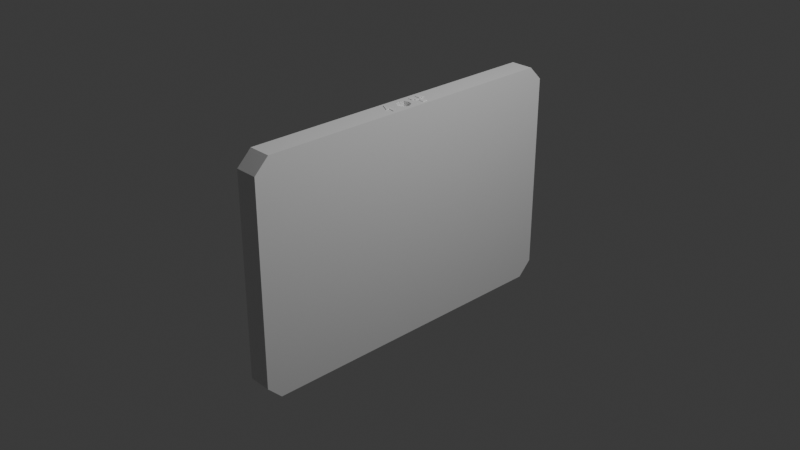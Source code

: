 # Source: ledbreadboard.blend  (saved by Blender 5.0.118; exported with 4.5.12 LTS)
import bpy
from mathutils import Matrix  # noqa: F401  (used for matrix-valued properties, if any)

bpy.ops.wm.read_factory_settings(use_empty=True)
scene = bpy.context.scene
scene.name = 'Scene'

# ---- collections
col_collection = bpy.data.collections.new('Collection'); scene.collection.children.link(col_collection)

# ---- materials (node trees are filled in below, after node groups)
mat_material = bpy.data.materials.new('Material')
mat_material_001 = bpy.data.materials.new('Material.001')

# ---- material node trees
mat_material.use_nodes = True; mat_material.node_tree.nodes.clear()
_N = mat_material.node_tree.nodes; _L = mat_material.node_tree.links
n0 = _N.new('ShaderNodeBsdfPrincipled'); n0.name = 'Principled BSDF'; n0.location = (-200, 100)
n1 = _N.new('ShaderNodeOutputMaterial'); n1.name = 'Material Output'; n1.location = (200, 100)
_L.new(n0.outputs[0], n1.inputs[0])
n1.is_active_output = True
mat_material_001.use_nodes = True; mat_material_001.node_tree.nodes.clear()
_N = mat_material_001.node_tree.nodes; _L = mat_material_001.node_tree.links
n0 = _N.new('ShaderNodeBsdfPrincipled'); n0.name = 'Principled BSDF'; n0.location = (-200, 100)
n0.inputs[28].default_value = 0.9
n1 = _N.new('ShaderNodeOutputMaterial'); n1.name = 'Material Output'; n1.location = (200, 100)
_L.new(n0.outputs[0], n1.inputs[0])
n1.is_active_output = True

# ---- world
world_world = bpy.data.worlds.new('World'); scene.world = world_world
world_world.use_nodes = True; world_world.node_tree.nodes.clear()
_N = world_world.node_tree.nodes; _L = world_world.node_tree.links
n0 = _N.new('ShaderNodeOutputWorld'); n0.name = 'World Output'; n0.location = (300, 300)
n1 = _N.new('ShaderNodeBackground'); n1.name = 'Background'; n1.location = (10, 300)
n1.inputs[0].default_value = (0.05088, 0.05088, 0.05088, 1.0)
_L.new(n1.outputs[0], n0.inputs[0])
n0.is_active_output = True
world_world.color = (0.05088, 0.05088, 0.05088)
world_world.sun_shadow_jitter_overblur = 0.0

# ---- cameras
cam_camera = bpy.data.cameras.new('Camera')
cam_camera.clip_end = 100.0
cam_camera.ortho_scale = 7.314

# ---- lights
light_light = bpy.data.lights.new('Light', 'POINT')
light_light.energy = 1000.0
light_light.shadow_soft_size = 0.1

# ---- meshes
me_cube = bpy.data.meshes.new('Cube')
me_cube.from_pydata([(0.06, 0.0, 0.09553), (-0.02, -0.1334, -0.09), (-0.02, -0.14, -0.08336), (0.06, 0.006, 0.09553), (-0.02, -0.14, 0.08336), (-0.02, -0.1334, 0.09), (0.1449, 0.004243, 0.09553), (-0.02, 0.14, -0.08336), (-0.02, 0.1334, -0.09), (0.18, 0.0, 0.09553), (-0.02, 0.1334, 0.09), (-0.02, 0.14, 0.08336), (0.1449, -0.004243, 0.09553), (0.26, -0.15, -0.0875), (0.26, -0.1375, -0.1), (0.06, -0.006, 0.09553), (0.26, -0.1375, 0.1), (0.26, -0.15, 0.0875), (-0.02485, -0.004243, 0.09553), (0.26, 0.1375, -0.1), (0.26, 0.15, -0.0875), (-0.06, 0.0, 0.09553), (0.26, 0.15, 0.0875), (0.26, 0.1375, 0.1), (-0.14, 0.1375, -0.1), (-0.02485, 0.004243, 0.09553), (-0.14, 0.15, -0.0875), (-0.14, 0.15, 0.0875), (-0.14, 0.1375, 0.1), (-0.14, -0.15, -0.0875), (-0.14, -0.1375, -0.1), (-0.14, -0.1375, 0.1), (-0.14, -0.15, 0.0875), (-0.14, 0.1354, -0.095), (-0.14, 0.145, -0.08543), (-0.14, 0.145, 0.08543), (-0.14, 0.1354, 0.095), (-0.14, -0.145, -0.08543), (-0.14, -0.1354, -0.095), (-0.14, -0.1354, 0.095), (-0.14, -0.145, 0.08543), (0.02, 0.1354, -0.095), (0.02, 0.145, -0.08543), (0.02, 0.145, 0.08543), (0.02, 0.1354, 0.095), (0.02, -0.145, -0.08543), (0.02, -0.1354, -0.095), (0.02, -0.1354, 0.095), (0.02, -0.145, 0.08543), (0.02, 0.1334, -0.09), (0.02, 0.14, -0.08336), (0.02, 0.14, 0.08336), (0.02, 0.1334, 0.09), (0.02, -0.14, -0.08336), (0.02, -0.1334, -0.09), (0.02, -0.1334, 0.09), (0.02, -0.14, 0.08336), (-0.06, 0.0, 0.1), (-0.02485, -0.004243, 0.1), (0.06, 0.006, 0.1), (-0.02485, 0.004243, 0.1), (0.06, -0.006, 0.1), (0.1449, 0.004243, 0.1), (0.1449, -0.004243, 0.1), (0.18, 0.0, 0.1)], [], [(19, 24, 26, 20), (28, 23, 22, 27), (30, 14, 13, 29), (16, 31, 32, 17), (24, 19, 14, 30), (11, 7, 8, 1, 2, 4, 5, 10), (13, 17, 32, 29), (28, 31, 16, 23, 64, 63, 61, 58, 57), (64, 23, 28, 57, 60, 59, 62), (26, 27, 22, 20), (17, 13, 14, 19, 20, 22, 23, 16), (33, 34, 26, 24), (35, 36, 28, 27), (37, 38, 30, 29), (39, 40, 32, 31), (38, 33, 24, 30), (40, 37, 29, 32), (36, 39, 31, 28), (34, 35, 27, 26), (38, 37, 45, 46), (8, 7, 50, 49), (36, 35, 43, 44), (7, 11, 51, 50), (34, 33, 41, 42), (10, 5, 55, 52), (35, 34, 42, 43), (4, 2, 53, 56), (49, 50, 42, 41), (51, 52, 44, 43), (53, 54, 46, 45), (55, 56, 48, 47), (54, 49, 41, 46), (56, 53, 45, 48), (52, 55, 47, 44), (50, 51, 43, 42), (11, 10, 52, 51), (40, 39, 47, 48), (2, 1, 54, 53), (33, 38, 46, 41), (5, 4, 56, 55), (37, 40, 48, 45), (1, 8, 49, 54), (39, 36, 44, 47), (0, 6, 3), (59, 3, 6, 62), (0, 9, 6), (62, 6, 9, 64), (0, 12, 9), (9, 12, 63, 64), (0, 15, 12), (12, 15, 61, 63), (0, 18, 15), (15, 18, 58, 61), (0, 21, 18), (18, 21, 57, 58), (0, 25, 21), (57, 21, 25, 60), (0, 3, 25), (60, 25, 3, 59)])
me_cube.polygons.foreach_set('material_index', [0, 0, 0, 0, 0, 0, 0, 0, 0, 0, 0, 0, 0, 0, 0, 0, 0, 0, 0, 0, 0, 0, 0, 0, 0, 0, 0, 1, 1, 1, 1, 1, 1, 1, 1, 0, 0, 0, 0, 0, 0, 0, 0, 0, 0, 0, 0, 0, 0, 0, 0, 0, 0, 0, 0, 0, 0, 0, 0])
_uv = me_cube.uv_layers.new(name='UVMap')
_uv.uv.foreach_set('vector', [0.3942, 0.4844, 0.1266, 0.4844, 0.1294, 0.4688, 0.3854, 0.5, 0.6071, 0.2702, 0.5938, 0.4924, 0.6094, 0.5, 0.6094, 0.25, 0.1266, 0.7656, 0.3942, 0.7656, 0.3854, 0.75, 0.1294, 0.7812, 0.5938, 0.7588, 0.5938, 1.002, 0.6094, 1.0, 0.6094, 0.75, 0.1266, 0.4844, 0.3942, 0.4844, 0.3942, 0.7656, 0.1266, 0.7656, 0.5886, 0.2505, 0.4114, 0.2532, 0.4187, 0.2606, 0.4187, -0.0104, 0.4114, -0.003081, 0.5886, -0.003193, 0.5813, -0.01059, 0.5813, 0.2556, 0.3854, 0.75, 0.6094, 0.75, 0.6094, 1.0, 0.3906, 1.0, 0.875, 0.4514, 0.8794, 0.7922, 0.5938, 0.7588, 0.5938, 0.4924, 0.6504, 0.6248, 0.6754, 0.6289, 0.7355, 0.6303, 0.7956, 0.6279, 0.8205, 0.6226, 0.6504, 0.6248, 0.5938, 0.4924, 0.875, 0.4514, 0.8205, 0.6226, 0.7955, 0.6179, 0.7354, 0.6171, 0.6753, 0.6201, 0.3906, 0.25, 0.6094, 0.25, 0.6094, 0.5, 0.3854, 0.5, 0.6094, 0.75, 0.3854, 0.75, 0.3942, 0.7656, 0.3942, 0.4844, 0.3854, 0.5, 0.6094, 0.5, 0.5938, 0.4924, 0.5938, 0.7588, 0.3813, 0.2941, 0.3932, 0.3048, 0.3906, 0.25, 0.375, 0.2967, 0.6068, 0.295, 0.6188, 0.2868, 0.6071, 0.2702, 0.6094, 0.25, 0.3932, -0.05643, 0.3812, -0.04442, 0.375, -0.04703, 0.3906, -0.06271, 0.6188, -0.04479, 0.6068, -0.05669, 0.6094, -0.063, 0.625, -0.04746, 0.3812, -0.04442, 0.3813, 0.2941, 0.375, 0.2967, 0.375, -0.04703, 0.6068, -0.05669, 0.3932, -0.05643, 0.3906, -0.06271, 0.6094, -0.063, 0.6188, 0.2868, 0.6188, -0.04479, 0.625, -0.04746, 0.6071, 0.2702, 0.3932, 0.3048, 0.6068, 0.295, 0.6094, 0.25, 0.3906, 0.25, 0.3812, -0.04442, 0.3932, -0.05643, 0.3932, 0.006271, 0.3991, -0.02647, 0.4187, 0.2606, 0.4114, 0.2532, 0.3958, 0.2988, 0.4014, 0.2778, 0.6188, 0.2868, 0.6068, 0.295, 0.6068, 0.2451, 0.6009, 0.2705, 0.4114, 0.2532, 0.5886, 0.2505, 0.6042, 0.2926, 0.3958, 0.2988, 0.3932, 0.3048, 0.3813, 0.2941, 0.3991, 0.2764, 0.3932, 0.2438, 0.5813, 0.2556, 0.5813, -0.01059, 0.5986, -0.02817, 0.5986, 0.2724, 0.6068, 0.295, 0.3932, 0.3048, 0.3932, 0.2438, 0.6068, 0.2451, 0.5886, -0.003193, 0.4114, -0.003081, 0.3958, -0.05018, 0.6042, -0.05051, 0.4014, 0.2778, 0.3958, 0.2988, 0.3932, 0.2438, 0.3991, 0.2764, 0.6042, 0.2926, 0.5986, 0.2724, 0.6009, 0.2705, 0.6068, 0.2451, 0.3958, -0.05018, 0.4014, -0.02785, 0.3991, -0.02647, 0.3932, 0.006271, 0.5986, -0.02817, 0.6042, -0.05051, 0.6068, 0.006293, 0.6009, -0.02672, 0.4014, -0.02785, 0.4014, 0.2778, 0.3991, 0.2764, 0.3991, -0.02647, 0.6042, -0.05051, 0.3958, -0.05018, 0.3932, 0.006271, 0.6068, 0.006293, 0.5986, 0.2724, 0.5986, -0.02817, 0.6009, -0.02672, 0.6009, 0.2705, 0.3958, 0.2988, 0.6042, 0.2926, 0.6068, 0.2451, 0.3932, 0.2438, 0.5886, 0.2505, 0.5813, 0.2556, 0.5986, 0.2724, 0.6042, 0.2926, 0.6068, -0.05669, 0.6188, -0.04479, 0.6009, -0.02672, 0.6068, 0.006293, 0.4114, -0.003081, 0.4187, -0.0104, 0.4014, -0.02785, 0.3958, -0.05018, 0.3813, 0.2941, 0.3812, -0.04442, 0.3991, -0.02647, 0.3991, 0.2764, 0.5813, -0.01059, 0.5886, -0.003193, 0.6042, -0.05051, 0.5986, -0.02817, 0.3932, -0.05643, 0.6068, -0.05669, 0.6068, 0.006293, 0.3932, 0.006271, 0.4187, -0.0104, 0.4187, 0.2606, 0.4014, 0.2778, 0.4014, -0.02785, 0.6188, -0.04479, 0.6188, 0.2868, 0.6009, 0.2705, 0.6009, -0.02672, 0.75, 0.25, 0.9197, 0.4197, 0.75, 0.49, 1.0, 0.6397, 1.0, 0.5, 0.875, 0.5, 0.875, 0.6397, 0.75, 0.25, 0.99, 0.25, 0.9197, 0.4197, 0.875, 0.6397, 0.875, 0.5, 0.75, 0.5, 0.75, 0.6397, 0.75, 0.25, 0.9197, 0.08029, 0.99, 0.25, 0.75, 0.5, 0.625, 0.5, 0.625, 0.6397, 0.75, 0.6397, 0.75, 0.25, 0.75, 0.01, 0.9197, 0.08029, 0.625, 0.5, 0.5, 0.5, 0.5, 0.6397, 0.625, 0.6397, 0.75, 0.25, 0.5803, 0.08029, 0.75, 0.01, 0.5, 0.5, 0.375, 0.5, 0.375, 0.6397, 0.5, 0.6397, 0.75, 0.25, 0.51, 0.25, 0.5803, 0.08029, 0.375, 0.5, 0.25, 0.5, 0.25, 0.6397, 0.375, 0.6397, 0.75, 0.25, 0.5803, 0.4197, 0.51, 0.25, 0.25, 0.6397, 0.25, 0.5, 0.125, 0.5, 0.125, 0.6397, 0.75, 0.25, 0.75, 0.49, 0.5803, 0.4197, 0.125, 0.6397, 0.125, 0.5, 0.0, 0.5, 0.0, 0.6397])
me_cube.materials.append(mat_material)
me_cube.materials.append(mat_material_001)
me_cube.update()
me_scene_012 = bpy.data.meshes.new('Scene.012')
me_scene_012.from_pydata([(-1.635, -0.5211, 0.5), (-1.635, -0.5211, -0.5), (-1.635, -0.05447, -0.5), (-1.635, -0.05447, 0.5), (-0.6354, -0.5211, -0.5), (-0.6354, -0.05447, -0.5), (-0.6354, -0.5211, 0.5), (-0.6354, -0.05447, 0.5), (1.64, -0.5211, -0.5), (1.64, -0.5211, 0.5), (1.64, -0.05448, 0.5), (1.64, -0.05448, -0.5), (0.6399, -0.5211, 0.5), (0.6399, -0.05448, 0.5), (0.6399, -0.5211, -0.5), (0.6399, -0.05448, -0.5)], [], [(12, 15, 14), (9, 13, 12), (14, 11, 8), (14, 15, 11), (8, 10, 9), (3, 5, 2), (9, 10, 13), (12, 13, 15), (11, 15, 13), (11, 13, 10), (3, 7, 5), (8, 11, 10), (4, 7, 6), (4, 5, 7), (6, 7, 3), (6, 3, 0), (1, 5, 4), (1, 2, 5), (0, 3, 2), (0, 2, 1)])
me_scene_012.polygons.foreach_set('use_smooth', [True] * 20)
_k = set([(0, 2), (0, 3), (1, 2), (1, 5), (2, 3), (2, 5), (3, 6), (3, 7), (4, 5), (4, 7), (5, 7), (6, 7), (8, 10), (8, 11), (9, 10), (9, 13), (10, 11), (10, 13), (11, 14), (11, 15), (12, 13), (12, 15), (13, 15), (14, 15)])
me_scene_012.attributes.new('sharp_edge', 'BOOLEAN', 'EDGE').data.foreach_set('value', [ (min(e.vertices), max(e.vertices)) in _k for e in me_scene_012.edges])
_uv = me_scene_012.uv_layers.new(name='UVSet0')
_uv.uv.foreach_set('vector', [0.0946, 0.3418, 0.0946, 0.3418, 0.0946, 0.3418, 0.09442, 0.3418, 0.09436, 0.3418, 0.09442, 0.3418, 0.09479, 0.3418, 0.09485, 0.3418, 0.09479, 0.3418, 0.09479, 0.3418, 0.09485, 0.3418, 0.09485, 0.3418, 0.09418, 0.3418, 0.09418, 0.3418, 0.09418, 0.3418, 0.0284, 0.3394, 0.02835, 0.3394, 0.02835, 0.3394, 0.09442, 0.3418, 0.09436, 0.3418, 0.09436, 0.3418, 0.0946, 0.3418, 0.0946, 0.3418, 0.0946, 0.3418, 0.0296, 0.3394, 0.0296, 0.3394, 0.02965, 0.3394, 0.0296, 0.3394, 0.02965, 0.3394, 0.02965, 0.3394, 0.0284, 0.3394, 0.0284, 0.3394, 0.02835, 0.3394, 0.09418, 0.3418, 0.09418, 0.3418, 0.09418, 0.3418, 0.09332, 0.3416, 0.09338, 0.3416, 0.09332, 0.3416, 0.09332, 0.3416, 0.09338, 0.3416, 0.09338, 0.3416, 0.09357, 0.3416, 0.09357, 0.3416, 0.09357, 0.3416, 0.09357, 0.3416, 0.09357, 0.3416, 0.09357, 0.3416, 0.09314, 0.3413, 0.09314, 0.3413, 0.09314, 0.3413, 0.09314, 0.3413, 0.09314, 0.3413, 0.09314, 0.3413, 0.09296, 0.3413, 0.09296, 0.3413, 0.09296, 0.3413, 0.09296, 0.3413, 0.09296, 0.3413, 0.09296, 0.3413])
_ca = me_scene_012.color_attributes.new('VertexColors', 'BYTE_COLOR', 'CORNER')
_ca.data.foreach_set('color', [0.0, 0.0, 0.0, 0.0, 0.0, 0.0, 0.0, 0.0, 0.0, 0.0, 0.0, 0.0, 0.0, 0.0, 0.0, 0.0, 0.0, 0.0, 0.0, 0.0, 0.0, 0.0, 0.0, 0.0, 0.0, 0.0, 0.0, 0.0, 0.0, 0.0, 0.0, 0.0, 0.0, 0.0, 0.0, 0.0, 0.0, 0.0, 0.0, 0.0, 0.0, 0.0, 0.0, 0.0, 0.0, 0.0, 0.0, 0.0, 0.0, 0.0, 0.0, 0.0, 0.0, 0.0, 0.0, 0.0, 0.0, 0.0, 0.0, 0.0, 0.0, 0.0, 0.0, 0.0, 0.0, 0.0, 0.0, 0.0, 0.0, 0.0, 0.0, 0.0, 0.0, 0.0, 0.0, 0.0, 0.0, 0.0, 0.0, 0.0, 0.0, 0.0, 0.0, 0.0, 0.0, 0.0, 0.0, 0.0, 0.0, 0.0, 0.0, 0.0, 0.0, 0.0, 0.0, 0.0, 0.0, 0.0, 0.0, 0.0, 0.0, 0.0, 0.0, 0.0, 0.0, 0.0, 0.0, 0.0, 0.0, 0.0, 0.0, 0.0, 0.0, 0.0, 0.0, 0.0, 0.0, 0.0, 0.0, 0.0, 0.0, 0.0, 0.0, 0.0, 0.0, 0.0, 0.0, 0.0, 0.0, 0.0, 0.0, 0.0, 0.0, 0.0, 0.0, 0.0, 0.0, 0.0, 0.0, 0.0, 0.0, 0.0, 0.0, 0.0, 0.0, 0.0, 0.0, 0.0, 0.0, 0.0, 0.0, 0.0, 0.0, 0.0, 0.0, 0.0, 0.0, 0.0, 0.0, 0.0, 0.0, 0.0, 0.0, 0.0, 0.0, 0.0, 0.0, 0.0, 0.0, 0.0, 0.0, 0.0, 0.0, 0.0, 0.0, 0.0, 0.0, 0.0, 0.0, 0.0, 0.0, 0.0, 0.0, 0.0, 0.0, 0.0, 0.0, 0.0, 0.0, 0.0, 0.0, 0.0, 0.0, 0.0, 0.0, 0.0, 0.0, 0.0, 0.0, 0.0, 0.0, 0.0, 0.0, 0.0, 0.0, 0.0, 0.0, 0.0, 0.0, 0.0, 0.0, 0.0, 0.0, 0.0, 0.0, 0.0, 0.0, 0.0, 0.0, 0.0, 0.0, 0.0, 0.0, 0.0, 0.0, 0.0, 0.0, 0.0, 0.0, 0.0, 0.0, 0.0, 0.0, 0.0, 0.0, 0.0, 0.0, 0.0, 0.0, 0.0])
me_scene_012.update()
me_scene_012.normals_split_custom_set([tuple(v) for v in zip(*[iter([-1.0, 0.0, 0.0, -1.0, 0.0, 0.0, -1.0, 0.0, 0.0, 0.0, 0.0, 1.0, 0.0, 0.0, 1.0, 0.0, 0.0, 1.0, 0.0, 0.0, -1.0, 0.0, 0.0, -1.0, 0.0, 0.0, -1.0, 0.0, 0.0, -1.0, 0.0, 0.0, -1.0, 0.0, 0.0, -1.0, 1.0, 0.0, 0.0, 1.0, 0.0, 0.0, 1.0, 0.0, 0.0, 0.0, 1.0, 0.0, 0.0, 1.0, 0.0, 0.0, 1.0, 0.0, 0.0, 0.0, 1.0, 0.0, 0.0, 1.0, 0.0, 0.0, 1.0, -1.0, 0.0, 0.0, -1.0, 0.0, 0.0, -1.0, 0.0, 0.0, 0.0, 1.0, 0.0, 0.0, 1.0, 0.0, 0.0, 1.0, 0.0, 0.0, 1.0, 0.0, 0.0, 1.0, 0.0, 0.0, 1.0, 0.0, 0.0, 1.0, 0.0, 0.0, 1.0, 0.0, 0.0, 1.0, 0.0, 1.0, 0.0, 0.0, 1.0, 0.0, 0.0, 1.0, 0.0, 0.0, 1.0, 0.0, 0.0, 1.0, 0.0, 0.0, 1.0, 0.0, 0.0, 1.0, 0.0, 0.0, 1.0, 0.0, 0.0, 1.0, 0.0, 0.0, 0.0, 0.0, 1.0, 0.0, 0.0, 1.0, 0.0, 0.0, 1.0, 0.0, 0.0, 1.0, 0.0, 0.0, 1.0, 0.0, 0.0, 1.0, 0.0, 0.0, -1.0, 0.0, 0.0, -1.0, 0.0, 0.0, -1.0, 0.0, 0.0, -1.0, 0.0, 0.0, -1.0, 0.0, 0.0, -1.0, -1.0, 0.0, 0.0, -1.0, 0.0, 0.0, -1.0, 0.0, 0.0, -1.0, 0.0, 0.0, -1.0, 0.0, 0.0, -1.0, 0.0, 0.0])] * 3)])
me_scene_024 = bpy.data.meshes.new('Scene.024')
me_scene_024.from_pydata([(-0.00828, 0.2684, 0.3718), (-0.00828, -0.2684, 0.3718), (-1.891, -0.2684, 0.7651), (-1.891, 0.2684, 0.7651), (0.6196, 0.2684, -4.258), (0.6196, -0.2684, -4.258), (0.02846, 0.2684, -0.4694), (0.02846, -0.2684, -0.4694), (1.981, 0.2684, -0.7758), (1.981, -0.2684, -0.7758), (-0.7301, 0.2684, 4.366), (-0.7301, -0.2684, 4.366)], [], [(0, 2, 1), (0, 3, 2), (4, 2, 3), (4, 5, 2), (6, 5, 4), (6, 7, 5), (8, 7, 6), (8, 9, 7), (10, 9, 8), (10, 11, 9), (10, 8, 0), (0, 8, 6), (0, 6, 3), (6, 4, 3), (10, 1, 11), (10, 0, 1)])
me_scene_024.polygons.foreach_set('use_smooth', [True] * 16)
_k = set([(0, 1), (0, 3), (0, 10), (2, 3), (2, 4), (3, 4), (4, 5), (4, 6), (5, 6), (6, 7), (6, 8), (7, 8), (8, 9), (8, 10), (9, 10), (10, 11)])
me_scene_024.attributes.new('sharp_edge', 'BOOLEAN', 'EDGE').data.foreach_set('value', [ (min(e.vertices), max(e.vertices)) in _k for e in me_scene_024.edges])
_uv = me_scene_024.uv_layers.new(name='UVSet0')
_uv.uv.foreach_set('vector', [0.03818, 0.06891, 0.03809, 0.06921, 0.03809, 0.06891, 0.03818, 0.06891, 0.03821, 0.06921, 0.03809, 0.06921, 0.03821, 0.07007, 0.03809, 0.06921, 0.03821, 0.06921, 0.03821, 0.07007, 0.03809, 0.07007, 0.03809, 0.06921, 0.03821, 0.07068, 0.03809, 0.07007, 0.03821, 0.07007, 0.03821, 0.07068, 0.03809, 0.07068, 0.03809, 0.07007, 0.03818, 0.07104, 0.03809, 0.07068, 0.03821, 0.07068, 0.03818, 0.07104, 0.03809, 0.07104, 0.03809, 0.07068, 0.03818, 0.0719, 0.03809, 0.07104, 0.03818, 0.07104, 0.03818, 0.0719, 0.03806, 0.0719, 0.03809, 0.07104, 0.1532, 0.3418, 0.1528, 0.3411, 0.1532, 0.3413, 0.1532, 0.3413, 0.1528, 0.3411, 0.1532, 0.3411, 0.1532, 0.3413, 0.1532, 0.3411, 0.1534, 0.3413, 0.1532, 0.3411, 0.1531, 0.3403, 0.1534, 0.3413, 0.03818, 0.0719, 0.03809, 0.07257, 0.03806, 0.0719, 0.03818, 0.0719, 0.03818, 0.07257, 0.03809, 0.07257])
_ca = me_scene_024.color_attributes.new('VertexColors', 'BYTE_COLOR', 'CORNER')
_ca.data.foreach_set('color', [1.0, 1.0, 1.0, 1.0, 1.0, 1.0, 1.0, 1.0, 1.0, 1.0, 1.0, 1.0, 1.0, 1.0, 1.0, 1.0, 1.0, 1.0, 1.0, 1.0, 1.0, 1.0, 1.0, 1.0, 1.0, 1.0, 1.0, 1.0, 1.0, 1.0, 1.0, 1.0, 1.0, 1.0, 1.0, 1.0, 1.0, 1.0, 1.0, 1.0, 1.0, 1.0, 1.0, 1.0, 1.0, 1.0, 1.0, 1.0, 1.0, 1.0, 1.0, 1.0, 1.0, 1.0, 1.0, 1.0, 1.0, 1.0, 1.0, 1.0, 1.0, 1.0, 1.0, 1.0, 1.0, 1.0, 1.0, 1.0, 1.0, 1.0, 1.0, 1.0, 1.0, 1.0, 1.0, 1.0, 1.0, 1.0, 1.0, 1.0, 1.0, 1.0, 1.0, 1.0, 1.0, 1.0, 1.0, 1.0, 1.0, 1.0, 1.0, 1.0, 1.0, 1.0, 1.0, 1.0, 1.0, 1.0, 1.0, 1.0, 1.0, 1.0, 1.0, 1.0, 1.0, 1.0, 1.0, 1.0, 1.0, 1.0, 1.0, 1.0, 1.0, 1.0, 1.0, 1.0, 1.0, 1.0, 1.0, 1.0, 1.0, 1.0, 1.0, 1.0, 1.0, 1.0, 1.0, 1.0, 1.0, 1.0, 1.0, 1.0, 1.0, 1.0, 1.0, 1.0, 1.0, 1.0, 1.0, 1.0, 1.0, 1.0, 1.0, 1.0, 1.0, 1.0, 1.0, 1.0, 1.0, 1.0, 1.0, 1.0, 1.0, 1.0, 1.0, 1.0, 1.0, 1.0, 1.0, 1.0, 1.0, 1.0, 1.0, 1.0, 1.0, 1.0, 1.0, 1.0, 1.0, 1.0, 1.0, 1.0, 1.0, 1.0, 1.0, 1.0, 1.0, 1.0, 1.0, 1.0, 1.0, 1.0, 1.0, 1.0, 1.0, 1.0, 1.0, 1.0, 1.0, 1.0, 1.0, 1.0])
me_scene_024.update()
me_scene_024.normals_split_custom_set([tuple(v) for v in zip(*[iter([0.2045, 0.0, 0.9789, 0.2045, 0.0, 0.9789, 0.2045, 0.0, 0.9789, 0.2045, 0.0, 0.9789, 0.2045, 0.0, 0.9789, 0.2045, 0.0, 0.9789, -0.8945, 0.0, -0.447, -0.8945, 0.0, -0.447, -0.8945, 0.0, -0.447, -0.8945, 0.0, -0.447, -0.8945, 0.0, -0.447, -0.8945, 0.0, -0.447, 0.988, 0.0, 0.1542, 0.988, 0.0, 0.1542, 0.988, 0.0, 0.1542, 0.988, 0.0, 0.1542, 0.988, 0.0, 0.1542, 0.988, 0.0, 0.1542, -0.155, 0.0, -0.9879, -0.155, 0.0, -0.9879, -0.155, 0.0, -0.9879, -0.155, 7.079e-06, -0.9879, -0.155, 7.079e-06, -0.9879, -0.155, 7.079e-06, -0.9879, 0.8846, -3.316e-06, 0.4664, 0.8846, -3.316e-06, 0.4664, 0.8846, -3.316e-06, 0.4664, 0.8847, -3.428e-06, 0.4661, 0.8847, -5.505e-10, 0.4661, 0.8847, -3.438e-06, 0.4661, 0.0, 1.0, 0.0, 0.0, 1.0, 0.0, 0.0, 1.0, 0.0, 0.0, 1.0, 0.0, 0.0, 1.0, 0.0, 0.0, 1.0, -8.334e-09, 0.0, 1.0, 0.0, 0.0, 1.0, -8.334e-09, 0.0, 1.0, -1.083e-08, 0.0, 1.0, -8.334e-09, 0.0, 1.0, -1.822e-08, 0.0, 1.0, -1.083e-08, -0.9841, 0.0, -0.1778, -0.9841, 0.0, -0.1778, -0.9841, 0.0, -0.1778, -0.9841, 0.0, -0.1778, -0.9841, 0.0, -0.1778, -0.9841, 0.0, -0.1778])] * 3)])
me_scene_025 = bpy.data.meshes.new('Scene.025')
me_scene_025.from_pydata([(3.752, 0.2684, 3.4), (2.502, 0.2684, 0.4621), (3.752, 0.2684, 0.4621), (0.8937, 0.2684, 3.4), (2.083, 0.2684, 0.4621), (0.8937, 0.2684, 0.4621), (-2.083, 0.2684, 0.4621), (-2.502, 0.2684, 0.4621), (-2.509, 0.2684, -0.6512), (-2.083, 0.2684, -0.2326), (-0.2093, 0.2684, -0.6512), (2.083, 0.2684, -0.2326), (0.2093, 0.2684, -0.6512), (2.509, 0.2684, -0.6512), (0.2093, 0.2684, -1.392), (-0.2093, 0.2684, -1.392), (-1.429, 0.2684, -4.33), (-1.429, 0.2684, -1.392), (1.429, 0.2684, -4.33), (1.429, 0.2684, -1.392), (-0.8937, 0.2684, 3.4), (-0.8937, 0.2684, 0.4621), (-3.752, 0.2684, 3.4), (-3.752, 0.2684, 0.4621), (-1.429, -0.2684, -1.392), (-1.429, -0.2684, -4.33), (-0.2093, -0.2684, -1.392), (-0.2093, -0.2684, -0.6512), (-2.509, -0.2684, -0.6512), (-2.502, -0.2684, 0.4621), (-3.752, -0.2684, 0.4621), (-3.752, -0.2684, 3.4), (-0.8937, -0.2684, 3.4), (-0.8937, -0.2684, 0.4621), (-2.083, -0.2684, 0.4621), (-2.083, -0.2684, -0.2326), (2.083, -0.2684, -0.2326), (2.083, -0.2684, 0.4621), (0.8937, -0.2684, 0.4621), (0.8937, -0.2684, 3.4), (3.752, -0.2684, 3.4), (3.752, -0.2684, 0.4621), (2.502, -0.2684, 0.4621), (2.509, -0.2684, -0.6512), (0.2093, -0.2684, -0.6512), (0.2093, -0.2684, -1.392), (1.429, -0.2684, -1.392), (1.429, -0.2684, -4.33)], [], [(0, 2, 1), (3, 0, 1), (3, 1, 4), (3, 4, 5), (6, 8, 7), (6, 9, 8), (9, 10, 8), (11, 10, 9), (11, 12, 10), (11, 13, 12), (4, 13, 11), (4, 1, 13), (10, 12, 14), (10, 14, 15), (14, 16, 15), (16, 17, 15), (14, 18, 16), (18, 14, 19), (20, 21, 6), (20, 6, 7), (20, 7, 22), (7, 23, 22), (17, 25, 24), (17, 16, 25), (15, 24, 26), (15, 17, 24), (10, 26, 27), (10, 15, 26), (8, 27, 28), (8, 10, 27), (7, 28, 29), (7, 8, 28), (23, 29, 30), (23, 7, 29), (22, 30, 31), (22, 23, 30), (20, 31, 32), (20, 22, 31), (21, 32, 33), (21, 20, 32), (6, 33, 34), (6, 21, 33), (9, 34, 35), (9, 6, 34), (11, 35, 36), (11, 9, 35), (4, 36, 37), (4, 11, 36), (5, 37, 38), (5, 4, 37), (3, 38, 39), (3, 5, 38), (0, 39, 40), (0, 3, 39), (2, 40, 41), (2, 0, 40), (1, 41, 42), (1, 2, 41), (13, 42, 43), (13, 1, 42), (12, 43, 44), (12, 13, 43), (14, 44, 45), (14, 12, 44), (19, 45, 46), (19, 14, 45), (18, 46, 47), (18, 19, 46), (16, 47, 25), (16, 18, 47)])
me_scene_025.polygons.foreach_set('use_smooth', [True] * 70)
_k = set([(0, 2), (0, 3), (0, 40), (1, 2), (1, 13), (1, 42), (2, 41), (3, 5), (3, 39), (4, 5), (4, 11), (4, 37), (5, 38), (6, 9), (6, 21), (6, 34), (7, 8), (7, 23), (7, 29), (8, 10), (8, 28), (9, 11), (9, 35), (10, 15), (10, 27), (11, 36), (12, 13), (12, 14), (12, 44), (13, 43), (14, 19), (14, 45), (15, 17), (15, 26), (16, 17), (16, 18), (16, 25), (17, 24), (18, 19), (18, 47), (19, 46), (20, 21), (20, 22), (20, 32), (21, 33), (22, 23), (22, 31), (23, 30)])
me_scene_025.attributes.new('sharp_edge', 'BOOLEAN', 'EDGE').data.foreach_set('value', [ (min(e.vertices), max(e.vertices)) in _k for e in me_scene_025.edges])
_uv = me_scene_025.uv_layers.new(name='UVSet0')
_uv.uv.foreach_set('vector', [0.09332, 0.2795, 0.09351, 0.2798, 0.09326, 0.28, 0.0929, 0.2795, 0.09332, 0.2795, 0.09326, 0.28, 0.0929, 0.2795, 0.09326, 0.28, 0.0932, 0.28, 0.0929, 0.2795, 0.0932, 0.28, 0.09308, 0.28, 0.09375, 0.28, 0.09363, 0.28, 0.09375, 0.28, 0.09375, 0.28, 0.09363, 0.28, 0.09363, 0.28, 0.09363, 0.28, 0.09332, 0.28, 0.09363, 0.28, 0.09332, 0.28, 0.09332, 0.28, 0.09363, 0.28, 0.09332, 0.28, 0.09351, 0.28, 0.09332, 0.28, 0.09332, 0.28, 0.09332, 0.28, 0.09351, 0.28, 0.0932, 0.28, 0.09332, 0.28, 0.09332, 0.28, 0.0932, 0.28, 0.09326, 0.28, 0.09332, 0.28, 0.09332, 0.28, 0.09351, 0.28, 0.09344, 0.28, 0.09332, 0.28, 0.09344, 0.28, 0.09344, 0.2803, 0.09344, 0.28, 0.09381, 0.2805, 0.09344, 0.2803, 0.09381, 0.2805, 0.09338, 0.2803, 0.09344, 0.2803, 0.09344, 0.28, 0.09393, 0.28, 0.09381, 0.2805, 0.09393, 0.28, 0.09344, 0.28, 0.09351, 0.28, 0.09406, 0.2805, 0.09369, 0.2803, 0.09375, 0.28, 0.09406, 0.2805, 0.09375, 0.28, 0.09375, 0.28, 0.09406, 0.2805, 0.09375, 0.28, 0.09424, 0.28, 0.09375, 0.28, 0.09387, 0.2798, 0.09424, 0.28, 0.08563, 0.07208, 0.08618, 0.07178, 0.08618, 0.07208, 0.08563, 0.07208, 0.08563, 0.07178, 0.08618, 0.07178, 0.08563, 0.0722, 0.08618, 0.07208, 0.08618, 0.0722, 0.08563, 0.0722, 0.08563, 0.07208, 0.08618, 0.07208, 0.08563, 0.07227, 0.08618, 0.0722, 0.08618, 0.07227, 0.08563, 0.07227, 0.08563, 0.0722, 0.08618, 0.0722, 0.08563, 0.06799, 0.08618, 0.06775, 0.08618, 0.06799, 0.08563, 0.06799, 0.08563, 0.06775, 0.08618, 0.06775, 0.08563, 0.06812, 0.08618, 0.06799, 0.08618, 0.06812, 0.08563, 0.06812, 0.08563, 0.06799, 0.08618, 0.06799, 0.08563, 0.06824, 0.08618, 0.06812, 0.08618, 0.06824, 0.08563, 0.06824, 0.08563, 0.06812, 0.08618, 0.06812, 0.08563, 0.06848, 0.08618, 0.06824, 0.08618, 0.06848, 0.08563, 0.06848, 0.08563, 0.06824, 0.08618, 0.06824, 0.08563, 0.06879, 0.08618, 0.06848, 0.08618, 0.06879, 0.08563, 0.06879, 0.08563, 0.06848, 0.08618, 0.06848, 0.08563, 0.06903, 0.08618, 0.06879, 0.08618, 0.06903, 0.08563, 0.06903, 0.08563, 0.06879, 0.08618, 0.06879, 0.08563, 0.06915, 0.08618, 0.06903, 0.08618, 0.06915, 0.08563, 0.06915, 0.08563, 0.06903, 0.08618, 0.06903, 0.08563, 0.06921, 0.08618, 0.06915, 0.08618, 0.06921, 0.08563, 0.06921, 0.08563, 0.06915, 0.08618, 0.06915, 0.08563, 0.06964, 0.08618, 0.06921, 0.08618, 0.06964, 0.08563, 0.06964, 0.08563, 0.06921, 0.08618, 0.06921, 0.08563, 0.0697, 0.08618, 0.06964, 0.08618, 0.0697, 0.08563, 0.0697, 0.08563, 0.06964, 0.08618, 0.06964, 0.08563, 0.06976, 0.08618, 0.0697, 0.08618, 0.06976, 0.08563, 0.06976, 0.08563, 0.0697, 0.08618, 0.0697, 0.08563, 0.07007, 0.08618, 0.06976, 0.08618, 0.07007, 0.08563, 0.07007, 0.08563, 0.06976, 0.08618, 0.06976, 0.08563, 0.07037, 0.08618, 0.07007, 0.08618, 0.07037, 0.08563, 0.07037, 0.08563, 0.07007, 0.08618, 0.07007, 0.08563, 0.07062, 0.08618, 0.07037, 0.08618, 0.07062, 0.08563, 0.07062, 0.08563, 0.07037, 0.08618, 0.07037, 0.08563, 0.07074, 0.08618, 0.07062, 0.08618, 0.07074, 0.08563, 0.07074, 0.08563, 0.07062, 0.08618, 0.07062, 0.08563, 0.07086, 0.08618, 0.07074, 0.08618, 0.07086, 0.08563, 0.07086, 0.08563, 0.07074, 0.08618, 0.07074, 0.08563, 0.07104, 0.08618, 0.07086, 0.08618, 0.07104, 0.08563, 0.07104, 0.08563, 0.07086, 0.08618, 0.07086, 0.08563, 0.07117, 0.08618, 0.07104, 0.08618, 0.07117, 0.08563, 0.07117, 0.08563, 0.07104, 0.08618, 0.07104, 0.08563, 0.07123, 0.08618, 0.07117, 0.08618, 0.07123, 0.08563, 0.07123, 0.08563, 0.07117, 0.08618, 0.07117, 0.08563, 0.07153, 0.08618, 0.07123, 0.08618, 0.07153, 0.08563, 0.07153, 0.08563, 0.07123, 0.08618, 0.07123, 0.08563, 0.07178, 0.08618, 0.07153, 0.08618, 0.07178, 0.08563, 0.07178, 0.08563, 0.07153, 0.08618, 0.07153])
_ca = me_scene_025.color_attributes.new('VertexColors', 'BYTE_COLOR', 'CORNER')
_ca.data.foreach_set('color', [0.0, 0.0, 0.0, 0.0, 0.0, 0.0, 0.0, 0.0, 0.0, 0.0, 0.0, 0.0, 0.0, 0.0, 0.0, 0.0, 0.0, 0.0, 0.0, 0.0, 0.0, 0.0, 0.0, 0.0, 0.0, 0.0, 0.0, 0.0, 0.0, 0.0, 0.0, 0.0, 0.0, 0.0, 0.0, 0.0, 0.0, 0.0, 0.0, 0.0, 0.0, 0.0, 0.0, 0.0, 0.0, 0.0, 0.0, 0.0, 0.0, 0.0, 0.0, 0.0, 0.0, 0.0, 0.0, 0.0, 0.0, 0.0, 0.0, 0.0, 0.0, 0.0, 0.0, 0.0, 0.0, 0.0, 0.0, 0.0, 0.0, 0.0, 0.0, 0.0, 0.0, 0.0, 0.0, 0.0, 0.0, 0.0, 0.0, 0.0, 0.0, 0.0, 0.0, 0.0, 0.0, 0.0, 0.0, 0.0, 0.0, 0.0, 0.0, 0.0, 0.0, 0.0, 0.0, 0.0, 0.0, 0.0, 0.0, 0.0, 0.0, 0.0, 0.0, 0.0, 0.0, 0.0, 0.0, 0.0, 0.0, 0.0, 0.0, 0.0, 0.0, 0.0, 0.0, 0.0, 0.0, 0.0, 0.0, 0.0, 0.0, 0.0, 0.0, 0.0, 0.0, 0.0, 0.0, 0.0, 0.0, 0.0, 0.0, 0.0, 0.0, 0.0, 0.0, 0.0, 0.0, 0.0, 0.0, 0.0, 0.0, 0.0, 0.0, 0.0, 0.0, 0.0, 0.0, 0.0, 0.0, 0.0, 0.0, 0.0, 0.0, 0.0, 0.0, 0.0, 0.0, 0.0, 0.0, 0.0, 0.0, 0.0, 0.0, 0.0, 0.0, 0.0, 0.0, 0.0, 0.0, 0.0, 0.0, 0.0, 0.0, 0.0, 0.0, 0.0, 0.0, 0.0, 0.0, 0.0, 0.0, 0.0, 0.0, 0.0, 0.0, 0.0, 0.0, 0.0, 0.0, 0.0, 0.0, 0.0, 0.0, 0.0, 0.0, 0.0, 0.0, 0.0, 0.0, 0.0, 0.0, 0.0, 0.0, 0.0, 0.0, 0.0, 0.0, 0.0, 0.0, 0.0, 0.0, 0.0, 0.0, 0.0, 0.0, 0.0, 0.0, 0.0, 0.0, 0.0, 0.0, 0.0, 0.0, 0.0, 0.0, 0.0, 0.0, 0.0, 0.0, 0.0, 0.0, 0.0, 0.0, 0.0, 0.0, 0.0, 0.0, 0.0, 0.0, 0.0, 0.0, 0.0, 0.0, 0.0, 0.0, 0.0, 0.0, 0.0, 0.0, 0.0, 0.0, 0.0, 0.0, 0.0, 0.0, 0.0, 0.0, 0.0, 0.0, 0.0, 0.0, 0.0, 0.0, 0.0, 0.0, 0.0, 0.0, 0.0, 0.0, 0.0, 0.0, 0.0, 0.0, 0.0, 0.0, 0.0, 0.0, 0.0, 0.0, 0.0, 0.0, 0.0, 0.0, 0.0, 0.0, 0.0, 0.0, 0.0, 0.0, 0.0, 0.0, 0.0, 0.0, 0.0, 0.0, 0.0, 0.0, 0.0, 0.0, 0.0, 0.0, 0.0, 0.0, 0.0, 0.0, 0.0, 0.0, 0.0, 0.0, 0.0, 0.0, 0.0, 0.0, 0.0, 0.0, 0.0, 0.0, 0.0, 0.0, 0.0, 0.0, 0.0, 0.0, 0.0, 0.0, 0.0, 0.0, 0.0, 0.0, 0.0, 0.0, 0.0, 0.0, 0.0, 0.0, 0.0, 0.0, 0.0, 0.0, 0.0, 0.0, 0.0, 0.0, 0.0, 0.0, 0.0, 0.0, 0.0, 0.0, 0.0, 0.0, 0.0, 0.0, 0.0, 0.0, 0.0, 0.0, 0.0, 0.0, 0.0, 0.0, 0.0, 0.0, 0.0, 0.0, 0.0, 0.0, 0.0, 0.0, 0.0, 0.0, 0.0, 0.0, 0.0, 0.0, 0.0, 0.0, 0.0, 0.0, 0.0, 0.0, 0.0, 0.0, 0.0, 0.0, 0.0, 0.0, 0.0, 0.0, 0.0, 0.0, 0.0, 0.0, 0.0, 0.0, 0.0, 0.0, 0.0, 0.0, 0.0, 0.0, 0.0, 0.0, 0.0, 0.0, 0.0, 0.0, 0.0, 0.0, 0.0, 0.0, 0.0, 0.0, 0.0, 0.0, 0.0, 0.0, 0.0, 0.0, 0.0, 0.0, 0.0, 0.0, 0.0, 0.0, 0.0, 0.0, 0.0, 0.0, 0.0, 0.0, 0.0, 0.0, 0.0, 0.0, 0.0, 0.0, 0.0, 0.0, 0.0, 0.0, 0.0, 0.0, 0.0, 0.0, 0.0, 0.0, 0.0, 0.0, 0.0, 0.0, 0.0, 0.0, 0.0, 0.0, 0.0, 0.0, 0.0, 0.0, 0.0, 0.0, 0.0, 0.0, 0.0, 0.0, 0.0, 0.0, 0.0, 0.0, 0.0, 0.0, 0.0, 0.0, 0.0, 0.0, 0.0, 0.0, 0.0, 0.0, 0.0, 0.0, 0.0, 0.0, 0.0, 0.0, 0.0, 0.0, 0.0, 0.0, 0.0, 0.0, 0.0, 0.0, 0.0, 0.0, 0.0, 0.0, 0.0, 0.0, 0.0, 0.0, 0.0, 0.0, 0.0, 0.0, 0.0, 0.0, 0.0, 0.0, 0.0, 0.0, 0.0, 0.0, 0.0, 0.0, 0.0, 0.0, 0.0, 0.0, 0.0, 0.0, 0.0, 0.0, 0.0, 0.0, 0.0, 0.0, 0.0, 0.0, 0.0, 0.0, 0.0, 0.0, 0.0, 0.0, 0.0, 0.0, 0.0, 0.0, 0.0, 0.0, 0.0, 0.0, 0.0, 0.0, 0.0, 0.0, 0.0, 0.0, 0.0, 0.0, 0.0, 0.0, 0.0, 0.0, 0.0, 0.0, 0.0, 0.0, 0.0, 0.0, 0.0, 0.0, 0.0, 0.0, 0.0, 0.0, 0.0, 0.0, 0.0, 0.0, 0.0, 0.0, 0.0, 0.0, 0.0, 0.0, 0.0, 0.0, 0.0, 0.0, 0.0, 0.0, 0.0, 0.0, 0.0, 0.0, 0.0, 0.0, 0.0, 0.0, 0.0, 0.0, 0.0, 0.0, 0.0, 0.0, 0.0, 0.0, 0.0, 0.0, 0.0, 0.0, 0.0, 0.0, 0.0, 0.0, 0.0, 0.0, 0.0, 0.0, 0.0, 0.0, 0.0, 0.0, 0.0, 0.0, 0.0, 0.0, 0.0, 0.0, 0.0, 0.0, 0.0, 0.0, 0.0, 0.0, 0.0, 0.0, 0.0, 0.0, 0.0, 0.0, 0.0, 0.0, 0.0, 0.0, 0.0, 0.0, 0.0, 0.0, 0.0, 0.0, 0.0, 0.0, 0.0, 0.0, 0.0, 0.0, 0.0, 0.0, 0.0, 0.0, 0.0, 0.0, 0.0, 0.0, 0.0, 0.0, 0.0, 0.0, 0.0, 0.0, 0.0, 0.0, 0.0, 0.0, 0.0, 0.0, 0.0, 0.0, 0.0, 0.0, 0.0, 0.0, 0.0, 0.0, 0.0, 0.0, 0.0, 0.0, 0.0, 0.0, 0.0, 0.0, 0.0, 0.0, 0.0, 0.0, 0.0, 0.0, 0.0, 0.0, 0.0, 0.0, 0.0, 0.0, 0.0, 0.0, 0.0, 0.0, 0.0, 0.0, 0.0, 0.0, 0.0, 0.0, 0.0, 0.0, 0.0, 0.0, 0.0, 0.0, 0.0, 0.0, 0.0, 0.0, 0.0, 0.0, 0.0, 0.0, 0.0, 0.0, 0.0, 0.0, 0.0, 0.0, 0.0, 0.0, 0.0, 0.0, 0.0, 0.0, 0.0, 0.0, 0.0, 0.0, 0.0, 0.0, 0.0, 0.0, 0.0, 0.0, 0.0, 0.0, 0.0, 0.0, 0.0, 0.0, 0.0, 0.0, 0.0, 0.0, 0.0, 0.0, 0.0, 0.0, 0.0, 0.0, 0.0, 0.0, 0.0, 0.0, 0.0, 0.0, 0.0, 0.0, 0.0, 0.0, 0.0, 0.0, 0.0, 0.0, 0.0, 0.0, 0.0, 0.0, 0.0, 0.0, 0.0, 0.0, 0.0, 0.0, 0.0, 0.0, 0.0, 0.0, 0.0, 0.0, 0.0, 0.0, 0.0, 0.0, 0.0, 0.0, 0.0, 0.0, 0.0, 0.0, 0.0, 0.0, 0.0, 0.0, 0.0, 0.0, 0.0, 0.0, 0.0, 0.0, 0.0, 0.0, 0.0, 0.0, 0.0, 0.0, 0.0, 0.0, 0.0, 0.0, 0.0, 0.0, 0.0, 0.0, 0.0, 0.0, 0.0, 0.0, 0.0, 0.0, 0.0, 0.0, 0.0, 0.0, 0.0, 0.0, 0.0, 0.0, 0.0, 0.0, 0.0])
me_scene_025.update()
me_scene_025.normals_split_custom_set([tuple(v) for v in zip(*[iter([1.071e-12, 1.0, 1.293e-06, 1.98e-12, 1.0, 1.298e-06, 6.354e-13, 1.0, 8.612e-07, 5.164e-13, 1.0, 1.294e-06, 1.071e-12, 1.0, 1.293e-06, 6.354e-13, 1.0, 8.612e-07, 5.164e-13, 1.0, 1.294e-06, 6.354e-13, 1.0, 8.612e-07, 0.0, 1.0, 8.662e-07, 5.164e-13, 1.0, 1.294e-06, 0.0, 1.0, 8.662e-07, 0.0, 1.0, 1.296e-06, 0.0, 1.0, 8.583e-07, 0.0, 1.0, -5.272e-09, 4.903e-13, 1.0, 8.561e-07, 0.0, 1.0, 8.583e-07, 0.0, 1.0, 0.0, 0.0, 1.0, -5.272e-09, 0.0, 1.0, 0.0, 0.0, 1.0, 1.955e-08, 0.0, 1.0, -5.272e-09, 0.0, 1.0, -5.213e-08, 0.0, 1.0, 1.955e-08, 0.0, 1.0, 0.0, 0.0, 1.0, -5.213e-08, 0.0, 1.0, 3.106e-07, 0.0, 1.0, 1.955e-08, 0.0, 1.0, -5.213e-08, 0.0, 1.0, -6.423e-08, 0.0, 1.0, 3.106e-07, 0.0, 1.0, 8.662e-07, 0.0, 1.0, -6.423e-08, 0.0, 1.0, -5.213e-08, 0.0, 1.0, 8.662e-07, 6.354e-13, 1.0, 8.612e-07, 0.0, 1.0, -6.423e-08, 0.0, 1.0, 1.955e-08, 0.0, 1.0, 3.106e-07, 0.0, 1.0, 8.204e-09, 0.0, 1.0, 1.955e-08, 0.0, 1.0, 8.204e-09, 0.0, 1.0, 2.02e-08, 0.0, 1.0, 8.204e-09, 0.0, 1.0, -6.044e-09, 0.0, 1.0, 2.02e-08, 0.0, 1.0, -6.044e-09, 0.0, 1.0, 0.0, 0.0, 1.0, 2.02e-08, 0.0, 1.0, 8.204e-09, 0.0, 1.0, -1.064e-08, 0.0, 1.0, -6.044e-09, 0.0, 1.0, -1.064e-08, 0.0, 1.0, 8.204e-09, 0.0, 1.0, 0.0, 0.0, 1.0, 1.298e-06, 0.0, 1.0, 1.296e-06, 0.0, 1.0, 8.583e-07, 0.0, 1.0, 1.298e-06, 0.0, 1.0, 8.583e-07, 4.903e-13, 1.0, 8.561e-07, 0.0, 1.0, 1.298e-06, 4.903e-13, 1.0, 8.561e-07, 5.073e-13, 1.0, 1.298e-06, 4.903e-13, 1.0, 8.561e-07, 1.98e-12, 1.0, 1.298e-06, 5.073e-13, 1.0, 1.298e-06, -1.0, 0.0, 0.0, -1.0, 0.0, 0.0, -1.0, 0.0, 0.0, -1.0, 0.0, 0.0, -1.0, 0.0, 0.0, -1.0, 0.0, 0.0, 3.095e-06, 0.0, 1.0, 3.095e-06, 0.0, 1.0, 3.095e-06, 0.0, 1.0, 3.095e-06, 0.0, 1.0, 3.095e-06, 0.0, 1.0, 3.095e-06, 0.0, 1.0, -1.0, 8.556e-06, 4.111e-06, -1.0, 5.685e-06, 6.188e-06, -1.0, 1.424e-05, 0.0, -1.0, 8.556e-06, 4.111e-06, -1.0, 0.0, 1.03e-05, -1.0, 5.685e-06, 6.188e-06, -1.649e-06, 3.44e-12, -1.0, -1.683e-06, 2.013e-11, -1.0, -1.642e-06, 0.0, -1.0, -1.649e-06, 3.44e-12, -1.0, -1.69e-06, 2.357e-11, -1.0, -1.683e-06, 2.013e-11, -1.0, -1.0, 0.0, 0.006737, -1.0, 0.0, 0.006737, -1.0, 0.0, 0.006737, -1.0, 0.0, 0.006737, -1.0, 0.0, 0.006737, -1.0, 0.0, 0.006737, -3.896e-07, 2.636e-06, -1.0, -1.12e-06, 9.172e-07, -1.0, 0.0, 3.553e-06, -1.0, -3.896e-07, 2.636e-06, -1.0, -1.51e-06, 0.0, -1.0, -1.12e-06, 9.172e-07, -1.0, -1.0, 1.599e-06, 2.298e-06, -1.0, 1.23e-05, 2.987e-07, -1.0, 0.0, 2.597e-06, -1.0, 1.599e-06, 2.298e-06, -1.0, 1.39e-05, 1.845e-11, -1.0, 1.23e-05, 2.987e-07, 0.0, 0.0, 1.0, 0.0, 0.0, 1.0, 0.0, 0.0, 1.0, 0.0, 0.0, 1.0, 0.0, 0.0, 1.0, 0.0, 0.0, 1.0, 1.0, 0.0, 0.0, 1.0, 0.0, 0.0, 1.0, 0.0, 0.0, 1.0, 0.0, 0.0, 1.0, 0.0, 0.0, 1.0, 0.0, 0.0, -1.159e-06, 9.589e-07, -1.0, -4.283e-07, 2.595e-06, -1.0, -1.587e-06, 0.0, -1.0, -1.159e-06, 9.589e-07, -1.0, 0.0, 3.553e-06, -1.0, -4.283e-07, 2.595e-06, -1.0, 1.0, 0.0, 0.0, 1.0, 0.0, 0.0, 1.0, 0.0, 0.0, 1.0, 0.0, 0.0, 1.0, 0.0, 0.0, 1.0, 0.0, 0.0, 0.0, 0.0, 1.0, 0.0, 0.0, 1.0, 0.0, 0.0, 1.0, 0.0, 0.0, 1.0, 0.0, 0.0, 1.0, 0.0, 0.0, 1.0, -1.0, 0.0, 0.0, -1.0, 0.0, 0.0, -1.0, 0.0, 0.0, -1.0, 0.0, 0.0, -1.0, 0.0, 0.0, -1.0, 0.0, 0.0, 0.0, 3.553e-06, -1.0, 0.0, 3.553e-06, -1.0, 0.0, 3.553e-06, -1.0, 0.0, 3.553e-06, -1.0, 0.0, 3.553e-06, -1.0, 0.0, 3.553e-06, -1.0, -1.0, 5.214e-09, 0.0, -1.0, 4.012e-08, 0.0, -1.0, 0.0, 0.0, -1.0, 5.214e-09, 0.0, -1.0, 4.534e-08, 0.0, -1.0, 4.012e-08, 0.0, 4.845e-07, 0.0, 1.0, 6.032e-07, 0.0, 1.0, 4.662e-07, 0.0, 1.0, 4.845e-07, 0.0, 1.0, 6.215e-07, 0.0, 1.0, 6.032e-07, 0.0, 1.0, 1.0, -1.07e-06, 0.0, 1.0, -1.391e-07, 0.0, 1.0, -1.209e-06, 0.0, 1.0, -1.07e-06, 0.0, 1.0, 0.0, 0.0, 1.0, -1.391e-07, 0.0, -1.542e-06, 3.553e-06, -1.0, -1.521e-06, 3.553e-06, -1.0, -1.554e-06, 3.553e-06, -1.0, -1.542e-06, 3.553e-06, -1.0, -1.51e-06, 3.553e-06, -1.0, -1.521e-06, 3.553e-06, -1.0, 1.0, -3.876e-06, 0.006741, 1.0, -9.677e-06, 0.006738, 1.0, 0.0, 0.006743, 1.0, -3.876e-06, 0.006741, 1.0, -1.355e-05, 0.006736, 1.0, -9.677e-06, 0.006738, 0.0, 0.0, -1.0, 0.0, 0.0, -1.0, 0.0, 0.0, -1.0, 0.0, 0.0, -1.0, 0.0, 0.0, -1.0, 0.0, 0.0, -1.0, 1.0, 0.0, 0.0, 1.0, 0.0, 0.0, 1.0, 0.0, 0.0, 1.0, 0.0, 0.0, 1.0, 0.0, 0.0, 1.0, 0.0, 0.0, 0.0, 0.0, 1.0, 0.0, 0.0, 1.0, 0.0, 0.0, 1.0, 0.0, 0.0, 1.0, 0.0, 0.0, 1.0, 0.0, 0.0, 1.0, 1.0, 0.0, 0.0, 1.0, 0.0, 0.0, 1.0, 0.0, 0.0, 1.0, 0.0, 0.0, 1.0, 0.0, 0.0, 1.0, 0.0, 0.0, 0.0, 0.0, -1.0, 0.0, 0.0, -1.0, 0.0, 0.0, -1.0, 0.0, 0.0, -1.0, 0.0, 0.0, -1.0, 0.0, 0.0, -1.0])] * 3)])

# ---- objects
ob_cube = bpy.data.objects.new('Cube', me_cube)
ob_cube_001 = bpy.data.objects.new('Cube.001', me_scene_012)
ob_boxcolliderslot1typecircuit = bpy.data.objects.new('BoxColliderSlot1TypeCircuit', None)
ob_structurecircuithousingcompact_001 = bpy.data.objects.new('StructureCircuitHousingCompact.001', me_scene_024)
ob_structurecircuithousingcompact_002 = bpy.data.objects.new('StructureCircuitHousingCompact.002', me_scene_025)
ob_light = bpy.data.objects.new('Light', light_light)
ob_camera = bpy.data.objects.new('Camera', cam_camera)

# ---- transforms, parenting, visibility, modifiers, constraints
ob_cube.location = (0.025, 1.552e-08, 3.881e-09)
ob_cube.scale = (0.625, 12.5, 12.5)
ob_cube_001.location = (0.0625, 0.0, 1.206)
ob_cube_001.rotation_euler = (1.571, -0.0, 1.571)
ob_cube_001.scale = (0.03, 0.03, 0.03)
ob_boxcolliderslot1typecircuit.location = (0.001808, -2.992, 7.276)
ob_boxcolliderslot1typecircuit.rotation_euler = (1.192e-07, -0.0, 0.0)
ob_structurecircuithousingcompact_001.location = (0.0625, -0.2, 1.251)
ob_structurecircuithousingcompact_001.rotation_euler = (1.571, -0.0, -1.571)
ob_structurecircuithousingcompact_001.scale = (0.02, 0.02, 0.02)
ob_structurecircuithousingcompact_002.location = (0.0625, 0.2, 1.251)
ob_structurecircuithousingcompact_002.rotation_euler = (1.571, -0.0, -1.571)
ob_structurecircuithousingcompact_002.scale = (0.02, 0.02, 0.02)
ob_light.location = (4.076, 1.005, 5.904)
ob_light.rotation_euler = (0.6503, 0.05522, 1.866)
ob_light.lock_rotations_4d = False
ob_light.empty_display_type = 'ARROWS'
ob_light.color = (0.0, 0.0, 0.0, 0.0)
ob_light.lineart.crease_threshold = 0.0
ob_camera.location = (7.359, -6.926, 4.958)
ob_camera.rotation_euler = (1.109, 0.0, 0.8149)
ob_camera.lock_rotations_4d = False
ob_camera.empty_display_type = 'ARROWS'
ob_camera.color = (0.0, 0.0, 0.0, 0.0)
ob_camera.display_type = 'WIRE'
ob_camera.lineart.crease_threshold = 0.0

# ---- collection membership
scene.collection.objects.link(ob_cube)
scene.collection.objects.link(ob_cube_001)
scene.collection.objects.link(ob_boxcolliderslot1typecircuit)
scene.collection.objects.link(ob_structurecircuithousingcompact_001)
scene.collection.objects.link(ob_structurecircuithousingcompact_002)
col_collection.objects.link(ob_light)
col_collection.objects.link(ob_camera)

# ---- scene / render settings (as saved in the file)
scene.camera = ob_camera
scene.frame_start = 1; scene.frame_end = 250; scene.frame_set(1)
scene.render.engine = 'BLENDER_EEVEE_NEXT'
scene.render.fps = 30
scene.render.bake_bias = 0.0
scene.render.bake_samples = 0
scene.unit_settings.scale_length = 10.0
bpy.context.view_layer.update()

